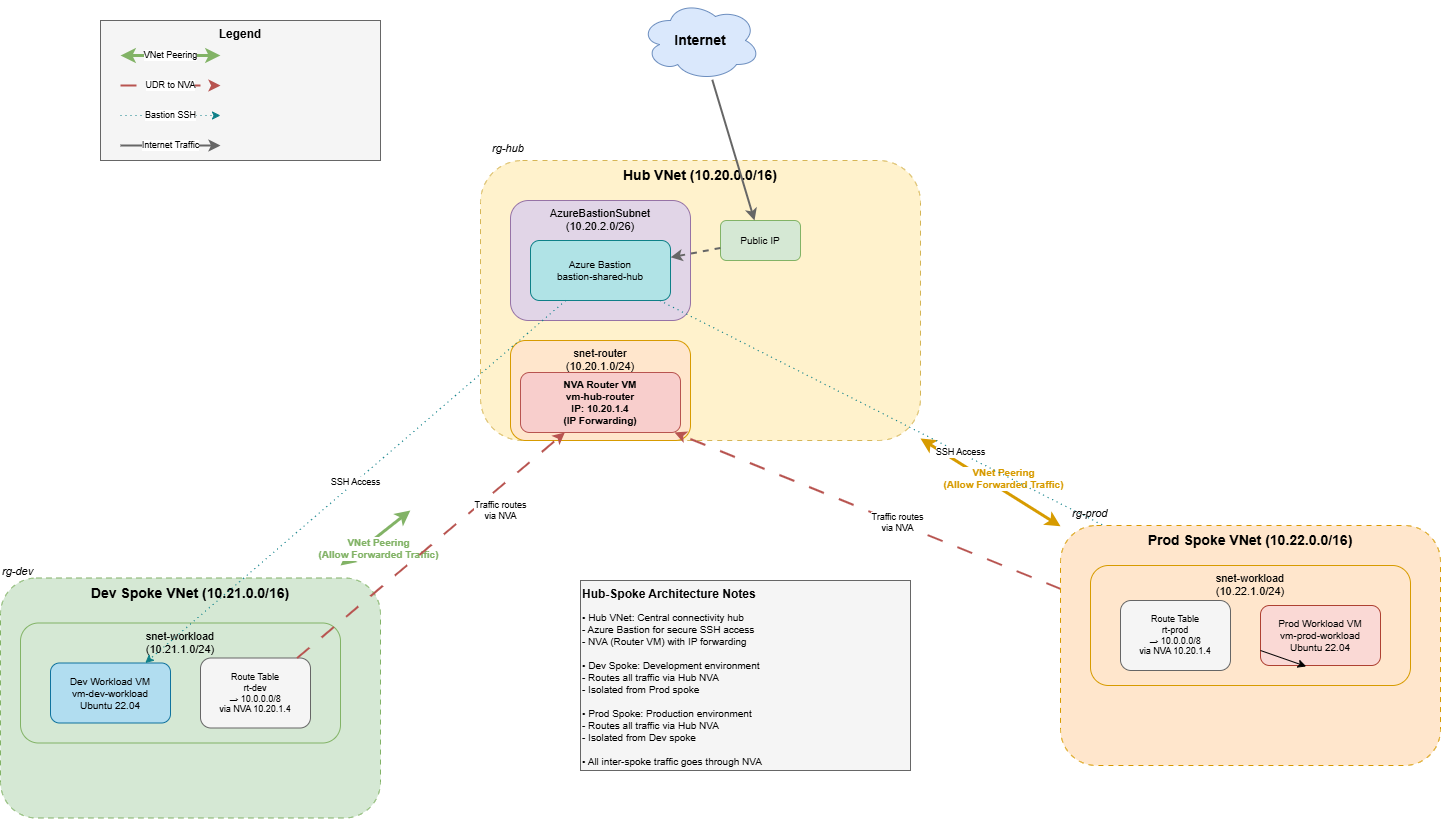

The diagram above was exported from draw.io. Its source (the exported page's mxGraphModel, read from the mxfile embedded in the PNG):
<mxGraphModel dx="942" dy="563" grid="1" gridSize="10" guides="1" tooltips="1" connect="1" arrows="1" fold="1" page="1" pageScale="1" pageWidth="1400" pageHeight="900" math="0" shadow="0">
  <root>
    <mxCell id="0" />
    <mxCell id="1" parent="0" />
    <mxCell id="internet" value="Internet" style="ellipse;shape=cloud;whiteSpace=wrap;html=1;fillColor=#dae8fc;strokeColor=#6c8ebf;fontSize=14;fontStyle=1" parent="1" vertex="1">
      <mxGeometry x="640" y="20" width="120" height="80" as="geometry" />
    </mxCell>
    <mxCell id="hub-vnet" value="Hub VNet (10.20.0.0/16)" style="rounded=1;whiteSpace=wrap;html=1;fillColor=#fff2cc;strokeColor=#d6b656;verticalAlign=top;fontSize=14;fontStyle=1;dashed=1;dashPattern=5 5;" parent="1" vertex="1">
      <mxGeometry x="480" y="180" width="440" height="280" as="geometry" />
    </mxCell>
    <mxCell id="bastion-subnet" value="AzureBastionSubnet&#10;(10.20.2.0/26)" style="rounded=1;whiteSpace=wrap;html=1;fillColor=#e1d5e7;strokeColor=#9673a6;verticalAlign=top;fontSize=11;" parent="1" vertex="1">
      <mxGeometry x="510" y="220" width="180" height="120" as="geometry" />
    </mxCell>
    <mxCell id="bastion" value="Azure Bastion&#10;bastion-shared-hub" style="rounded=1;whiteSpace=wrap;html=1;fillColor=#b0e3e6;strokeColor=#0e8088;fontSize=10;" parent="1" vertex="1">
      <mxGeometry x="530" y="260" width="140" height="60" as="geometry" />
    </mxCell>
    <mxCell id="bastion-pip" value="Public IP" style="rounded=1;whiteSpace=wrap;html=1;fillColor=#d5e8d4;strokeColor=#82b366;fontSize=10;" parent="1" vertex="1">
      <mxGeometry x="720" y="240" width="80" height="40" as="geometry" />
    </mxCell>
    <mxCell id="hub-router-subnet" value="snet-router&#10;(10.20.1.0/24)" style="rounded=1;whiteSpace=wrap;html=1;fillColor=#ffe6cc;strokeColor=#d79b00;verticalAlign=top;fontSize=11;" parent="1" vertex="1">
      <mxGeometry x="510" y="360" width="180" height="100" as="geometry" />
    </mxCell>
    <mxCell id="nva" value="NVA Router VM&#10;vm-hub-router&#10;IP: 10.20.1.4&#10;(IP Forwarding)" style="rounded=1;whiteSpace=wrap;html=1;fillColor=#f8cecc;strokeColor=#b85450;fontSize=10;fontStyle=1" parent="1" vertex="1">
      <mxGeometry x="520" y="392" width="160" height="60" as="geometry" />
    </mxCell>
    <mxCell id="hub-rg-label" value="rg-hub" style="text;html=1;strokeColor=none;fillColor=none;align=left;verticalAlign=top;whiteSpace=wrap;rounded=0;fontSize=11;fontStyle=2" parent="1" vertex="1">
      <mxGeometry x="490" y="155" width="60" height="20" as="geometry" />
    </mxCell>
    <mxCell id="dev-vnet" value="Dev Spoke VNet (10.21.0.0/16)" style="rounded=1;whiteSpace=wrap;html=1;fillColor=#d5e8d4;strokeColor=#82b366;verticalAlign=top;fontSize=14;fontStyle=1;dashed=1;dashPattern=5 5;" parent="1" vertex="1">
      <mxGeometry y="597.5" width="380" height="240" as="geometry" />
    </mxCell>
    <mxCell id="dev-subnet" value="snet-workload&#10;(10.21.1.0/24)" style="rounded=1;whiteSpace=wrap;html=1;fillColor=#d5e8d4;strokeColor=#82b366;verticalAlign=top;fontSize=11;" parent="1" vertex="1">
      <mxGeometry x="20" y="642.5" width="320" height="120" as="geometry" />
    </mxCell>
    <mxCell id="dev-vm" value="Dev Workload VM&#10;vm-dev-workload&#10;Ubuntu 22.04" style="rounded=1;whiteSpace=wrap;html=1;fillColor=#b1ddf0;strokeColor=#10739e;fontSize=10;" parent="1" vertex="1">
      <mxGeometry x="50" y="682.5" width="120" height="60" as="geometry" />
    </mxCell>
    <mxCell id="dev-rt" value="Route Table&#10;rt-dev&#10;→ 10.0.0.0/8&#10;via NVA 10.20.1.4" style="rounded=1;whiteSpace=wrap;html=1;fillColor=#f5f5f5;strokeColor=#666666;fontSize=9;" parent="1" vertex="1">
      <mxGeometry x="200" y="677.5" width="110" height="70" as="geometry" />
    </mxCell>
    <mxCell id="dev-rg-label" value="rg-dev" style="text;html=1;strokeColor=none;fillColor=none;align=left;verticalAlign=top;whiteSpace=wrap;rounded=0;fontSize=11;fontStyle=2" parent="1" vertex="1">
      <mxGeometry y="577.5" width="60" height="20" as="geometry" />
    </mxCell>
    <mxCell id="conn-internet-bastion" value="" style="endArrow=classic;html=1;strokeWidth=2;strokeColor=#666666;" parent="1" source="internet" target="bastion-pip" edge="1">
      <mxGeometry relative="1" as="geometry" />
    </mxCell>
    <mxCell id="conn-pip-bastion" value="" style="endArrow=classic;html=1;strokeWidth=2;strokeColor=#666666;dashed=1;" parent="1" source="bastion-pip" target="bastion" edge="1">
      <mxGeometry relative="1" as="geometry" />
    </mxCell>
    <mxCell id="peering-dev-hub" value="VNet Peering&#10;(Allow Forwarded Traffic)" style="endArrow=classic;startArrow=classic;html=1;strokeWidth=3;strokeColor=#82b366;fontSize=10;fontColor=#82b366;fontStyle=1" parent="1" edge="1">
      <mxGeometry x="-0.1" y="-10" relative="1" as="geometry">
        <mxPoint as="offset" />
        <mxPoint x="409.8422222222222" y="530" as="targetPoint" />
        <mxPoint x="340.0009523809523" y="585" as="sourcePoint" />
      </mxGeometry>
    </mxCell>
    <mxCell id="peering-prod-hub" value="VNet Peering&#10;(Allow Forwarded Traffic)" style="endArrow=classic;startArrow=classic;html=1;strokeWidth=3;strokeColor=#d79b00;fontSize=10;fontColor=#d79b00;fontStyle=1" parent="1" source="prod-vnet" target="hub-vnet" edge="1">
      <mxGeometry x="-0.1" y="-10" relative="1" as="geometry">
        <mxPoint as="offset" />
      </mxGeometry>
    </mxCell>
    <mxCell id="route-dev-nva" value="Traffic routes&#10;via NVA" style="endArrow=classic;html=1;strokeWidth=2;strokeColor=#b85450;dashed=1;dashPattern=8 8;fontSize=9;" parent="1" source="dev-rt" target="nva" edge="1">
      <mxGeometry x="0.4317" y="-18" relative="1" as="geometry">
        <mxPoint as="offset" />
      </mxGeometry>
    </mxCell>
    <mxCell id="route-prod-nva" value="Traffic routes&#10;via NVA" style="endArrow=classic;html=1;strokeWidth=2;strokeColor=#b85450;dashed=1;dashPattern=8 8;fontSize=9;" parent="1" source="prod-rt" target="nva" edge="1">
      <mxGeometry relative="1" as="geometry" />
    </mxCell>
    <mxCell id="bastion-dev" value="SSH Access" style="endArrow=classic;html=1;strokeWidth=1;strokeColor=#0e8088;dashed=1;dashPattern=1 4;fontSize=9;" parent="1" source="bastion" target="dev-vm" edge="1">
      <mxGeometry relative="1" as="geometry" />
    </mxCell>
    <mxCell id="bastion-prod" value="SSH Access" style="endArrow=classic;html=1;strokeWidth=1;strokeColor=#0e8088;dashed=1;dashPattern=1 4;fontSize=9;" parent="1" source="bastion" target="prod-vm" edge="1">
      <mxGeometry relative="1" as="geometry" />
    </mxCell>
    <mxCell id="legend-box" value="Legend" style="rounded=0;whiteSpace=wrap;html=1;fillColor=#f5f5f5;strokeColor=#666666;verticalAlign=top;fontSize=12;fontStyle=1" parent="1" vertex="1">
      <mxGeometry x="100" y="40" width="280" height="140" as="geometry" />
    </mxCell>
    <mxCell id="legend-peering" value="VNet Peering" style="endArrow=classic;startArrow=classic;html=1;strokeWidth=3;strokeColor=#82b366;fontSize=9;" parent="1" edge="1">
      <mxGeometry relative="1" as="geometry">
        <mxPoint x="120" y="75" as="sourcePoint" />
        <mxPoint x="220" y="75" as="targetPoint" />
      </mxGeometry>
    </mxCell>
    <mxCell id="legend-routing" value="UDR to NVA" style="endArrow=classic;html=1;strokeWidth=2;strokeColor=#b85450;dashed=1;dashPattern=8 8;fontSize=9;" parent="1" edge="1">
      <mxGeometry relative="1" as="geometry">
        <mxPoint x="120" y="105" as="sourcePoint" />
        <mxPoint x="220" y="105" as="targetPoint" />
      </mxGeometry>
    </mxCell>
    <mxCell id="legend-bastion" value="Bastion SSH" style="endArrow=classic;html=1;strokeWidth=1;strokeColor=#0e8088;dashed=1;dashPattern=1 4;fontSize=9;" parent="1" edge="1">
      <mxGeometry relative="1" as="geometry">
        <mxPoint x="120" y="135" as="sourcePoint" />
        <mxPoint x="220" y="135" as="targetPoint" />
      </mxGeometry>
    </mxCell>
    <mxCell id="legend-internet" value="Internet Traffic" style="endArrow=classic;html=1;strokeWidth=2;strokeColor=#666666;fontSize=9;" parent="1" edge="1">
      <mxGeometry relative="1" as="geometry">
        <mxPoint x="120" y="165" as="sourcePoint" />
        <mxPoint x="220" y="165" as="targetPoint" />
      </mxGeometry>
    </mxCell>
    <mxCell id="notes-box" value="Hub-Spoke Architecture Notes" style="rounded=0;whiteSpace=wrap;html=1;fillColor=#f5f5f5;strokeColor=#666666;verticalAlign=top;fontSize=12;fontStyle=1;align=left;" parent="1" vertex="1">
      <mxGeometry x="580" y="600" width="330" height="190" as="geometry" />
    </mxCell>
    <mxCell id="notes-text" value="&lt;div&gt;&lt;br&gt;&lt;/div&gt;• Hub VNet: Central connectivity hub&lt;br&gt;  - Azure Bastion for secure SSH access&lt;br&gt;  - NVA (Router VM) with IP forwarding&lt;br&gt;&lt;br&gt;• Dev Spoke: Development environment&lt;br&gt;  - Routes all traffic via Hub NVA&lt;br&gt;  - Isolated from Prod spoke&lt;br&gt;&lt;br&gt;• Prod Spoke: Production environment&lt;br&gt;  - Routes all traffic via Hub NVA&lt;br&gt;  - Isolated from Dev spoke&lt;br&gt;&lt;br&gt;• All inter-spoke traffic goes through NVA" style="text;html=1;strokeColor=none;fillColor=none;align=left;verticalAlign=top;whiteSpace=wrap;rounded=0;fontSize=10;" parent="1" vertex="1">
      <mxGeometry x="580" y="612.5" width="310" height="180" as="geometry" />
    </mxCell>
    <mxCell id="2" value="" style="group" parent="1" vertex="1" connectable="0">
      <mxGeometry x="1060" y="520" width="380" height="265" as="geometry" />
    </mxCell>
    <mxCell id="prod-vnet" value="Prod Spoke VNet (10.22.0.0/16)" style="rounded=1;whiteSpace=wrap;html=1;fillColor=#ffe6cc;strokeColor=#d79b00;verticalAlign=top;fontSize=14;fontStyle=1;dashed=1;dashPattern=5 5;" parent="2" vertex="1">
      <mxGeometry y="25" width="380" height="240" as="geometry" />
    </mxCell>
    <mxCell id="prod-subnet" value="snet-workload&#10;(10.22.1.0/24)" style="rounded=1;whiteSpace=wrap;html=1;fillColor=#ffe6cc;strokeColor=#d79b00;verticalAlign=top;fontSize=11;" parent="2" vertex="1">
      <mxGeometry x="30" y="65" width="320" height="120" as="geometry" />
    </mxCell>
    <mxCell id="prod-vm" value="Prod Workload VM&#10;vm-prod-workload&#10;Ubuntu 22.04" style="rounded=1;whiteSpace=wrap;html=1;fillColor=#fad9d5;strokeColor=#ae4132;fontSize=10;" parent="2" vertex="1">
      <mxGeometry x="200" y="105" width="120" height="60" as="geometry" />
    </mxCell>
    <mxCell id="prod-rt" value="Route Table&#10;rt-prod&#10;→ 10.0.0.0/8&#10;via NVA 10.20.1.4" style="rounded=1;whiteSpace=wrap;html=1;fillColor=#f5f5f5;strokeColor=#666666;fontSize=9;" parent="2" vertex="1">
      <mxGeometry x="60" y="100" width="110" height="70" as="geometry" />
    </mxCell>
    <mxCell id="prod-rg-label" value="rg-prod" style="text;html=1;strokeColor=none;fillColor=none;align=left;verticalAlign=top;whiteSpace=wrap;rounded=0;fontSize=11;fontStyle=2" parent="2" vertex="1">
      <mxGeometry x="10" width="60" height="20" as="geometry" />
    </mxCell>
    <mxCell id="3" style="edgeStyle=none;html=1;exitX=0;exitY=0.75;exitDx=0;exitDy=0;entryX=0.381;entryY=1.016;entryDx=0;entryDy=0;entryPerimeter=0;" parent="2" source="prod-vm" target="prod-vm" edge="1">
      <mxGeometry relative="1" as="geometry" />
    </mxCell>
  </root>
</mxGraphModel>